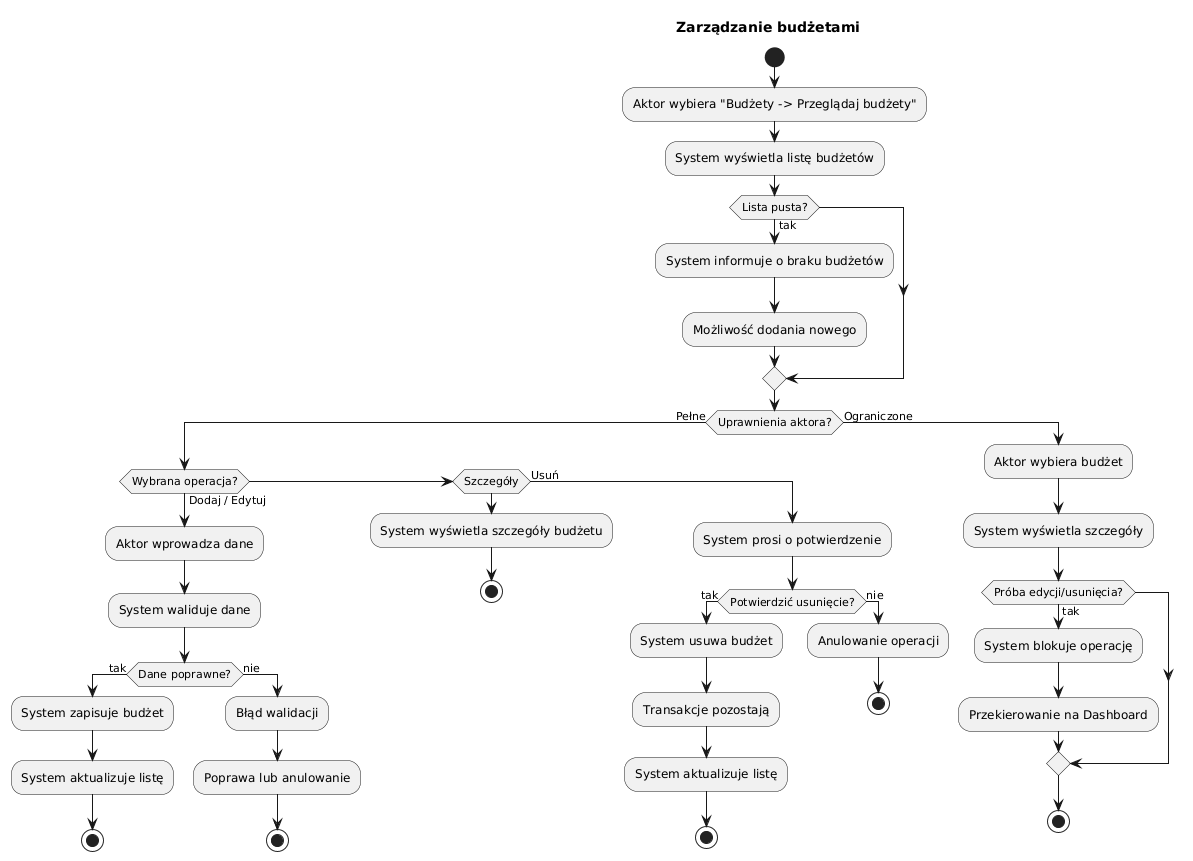

The diagram above was rendered by PlantUML. Its source (embedded in the PNG):
@startuml
title Diagram aktywności - Zarządzanie budżetami (UC-004)

start

:Aktor wybiera "Budżety -> Przeglądaj budżety";
:System wyświetla listę budżetów;

if (Lista pusta?) then (tak)
    :System informuje o braku budżetów;
    :Możliwość dodania nowego;
endif

if (Uprawnienia aktora?) then (Pełne)

    if (Wybrana operacja?) then (Dodaj / Edytuj)
        :Aktor wprowadza dane;
        :System waliduje dane;

        if (Dane poprawne?) then (tak)
            :System zapisuje budżet;
            :System aktualizuje listę;
            stop
        else (nie)
            :Błąd walidacji;
            :Poprawa lub anulowanie;
            stop
        endif

    elseif (Szczegóły)
        :System wyświetla szczegóły budżetu;
        stop

    else (Usuń)
        :System prosi o potwierdzenie;

        if (Potwierdzić usunięcie?) then (tak)
            :System usuwa budżet;
            :Transakcje pozostają;
            :System aktualizuje listę;
            stop
        else (nie)
            :Anulowanie operacji;
            stop
        endif
    endif

else (Ograniczone)

    :Aktor wybiera budżet;
    :System wyświetla szczegóły;

    if (Próba edycji/usunięcia?) then (tak)
        :System blokuje operację;
        :Przekierowanie na Dashboard;
    endif

    stop
endif
@enduml